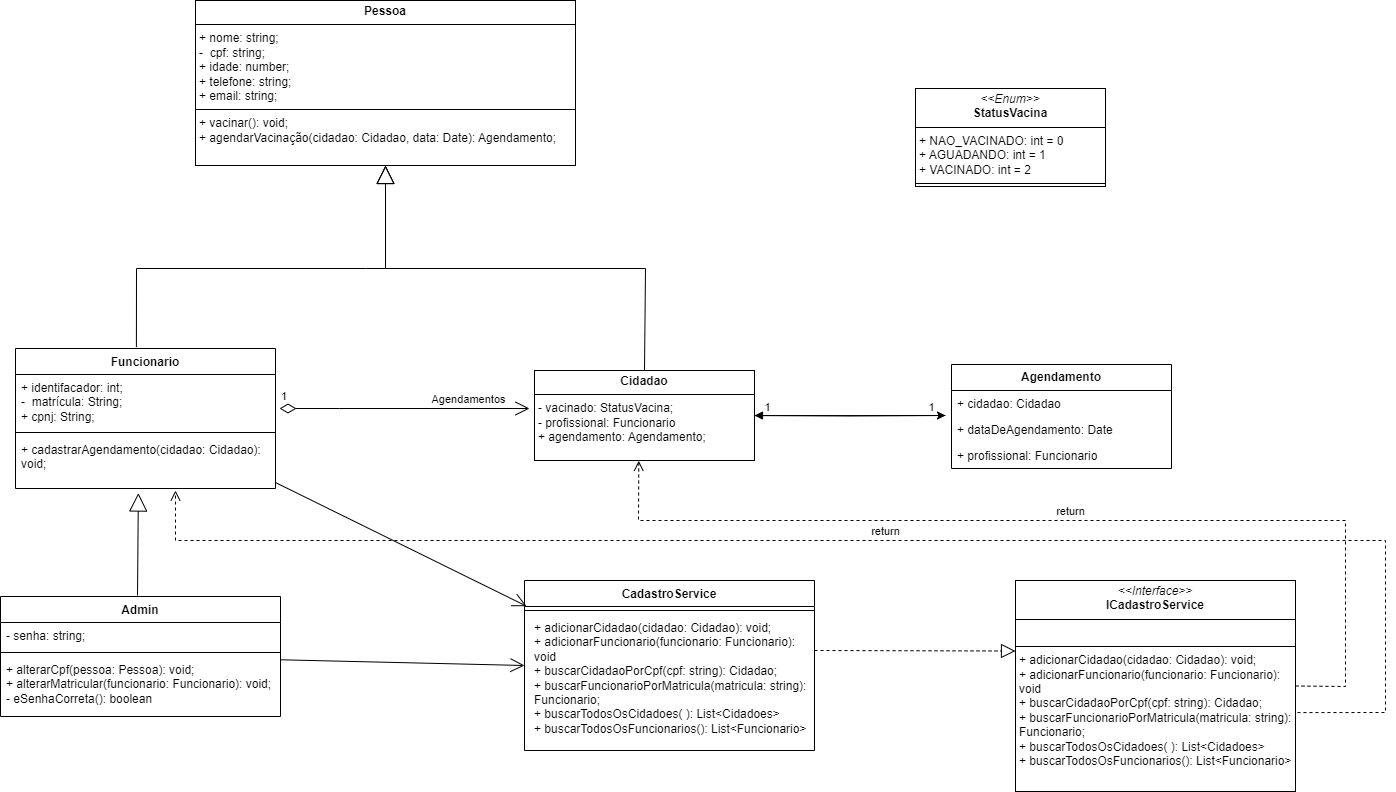

The diagram above was exported from draw.io. Its source (the exported page's mxGraphModel, read from the mxfile embedded in the PNG):
<mxGraphModel dx="1909" dy="1096" grid="1" gridSize="10" guides="1" tooltips="1" connect="1" arrows="1" fold="1" page="1" pageScale="1" pageWidth="1654" pageHeight="2336" math="0" shadow="0">
  <root>
    <mxCell id="0" />
    <mxCell id="1" parent="0" />
    <mxCell id="3G-iD5Zr3DLC-HYlXnip-9" value="Funcionario" style="swimlane;fontStyle=1;align=center;verticalAlign=top;childLayout=stackLayout;horizontal=1;startSize=26;horizontalStack=0;resizeParent=1;resizeParentMax=0;resizeLast=0;collapsible=1;marginBottom=0;whiteSpace=wrap;html=1;" parent="1" vertex="1">
      <mxGeometry x="70" y="418" width="260" height="140" as="geometry" />
    </mxCell>
    <mxCell id="3G-iD5Zr3DLC-HYlXnip-3" value="&lt;div&gt;&lt;font style=&quot;vertical-align: inherit;&quot;&gt;&lt;font style=&quot;vertical-align: inherit;&quot;&gt;+ identifacador: int;&lt;/font&gt;&lt;/font&gt;&lt;/div&gt;&lt;font style=&quot;vertical-align: inherit;&quot;&gt;&lt;font style=&quot;vertical-align: inherit;&quot;&gt;-&amp;nbsp; matrícula: String;&lt;/font&gt;&lt;/font&gt;&lt;div&gt;&lt;font style=&quot;vertical-align: inherit;&quot;&gt;&lt;font style=&quot;vertical-align: inherit;&quot;&gt;+ cpnj: String;&lt;/font&gt;&lt;/font&gt;&lt;/div&gt;" style="text;strokeColor=none;fillColor=none;align=left;verticalAlign=top;spacingLeft=4;spacingRight=4;overflow=hidden;rotatable=0;points=[[0,0.5],[1,0.5]];portConstraint=eastwest;whiteSpace=wrap;html=1;" parent="3G-iD5Zr3DLC-HYlXnip-9" vertex="1">
      <mxGeometry y="26" width="260" height="54" as="geometry" />
    </mxCell>
    <mxCell id="3G-iD5Zr3DLC-HYlXnip-11" value="" style="line;strokeWidth=1;fillColor=none;align=left;verticalAlign=middle;spacingTop=-1;spacingLeft=3;spacingRight=3;rotatable=0;labelPosition=right;points=[];portConstraint=eastwest;strokeColor=inherit;" parent="3G-iD5Zr3DLC-HYlXnip-9" vertex="1">
      <mxGeometry y="80" width="260" height="8" as="geometry" />
    </mxCell>
    <mxCell id="3G-iD5Zr3DLC-HYlXnip-12" value="&lt;font style=&quot;vertical-align: inherit;&quot;&gt;&lt;font style=&quot;vertical-align: inherit;&quot;&gt;+ cadastrarAgendamento(cidadao: Cidadao): void;&lt;/font&gt;&lt;/font&gt;&lt;div&gt;&lt;br&gt;&lt;/div&gt;" style="text;strokeColor=none;fillColor=none;align=left;verticalAlign=top;spacingLeft=4;spacingRight=4;overflow=hidden;rotatable=0;points=[[0,0.5],[1,0.5]];portConstraint=eastwest;whiteSpace=wrap;html=1;" parent="3G-iD5Zr3DLC-HYlXnip-9" vertex="1">
      <mxGeometry y="88" width="260" height="52" as="geometry" />
    </mxCell>
    <mxCell id="WFIcbdkpE5iSNNuq_lhV-2" value="&lt;font style=&quot;vertical-align: inherit;&quot;&gt;&lt;font style=&quot;vertical-align: inherit;&quot;&gt;Admin&lt;/font&gt;&lt;/font&gt;" style="swimlane;fontStyle=1;align=center;verticalAlign=top;childLayout=stackLayout;horizontal=1;startSize=26;horizontalStack=0;resizeParent=1;resizeParentMax=0;resizeLast=0;collapsible=1;marginBottom=0;whiteSpace=wrap;html=1;" parent="1" vertex="1">
      <mxGeometry x="55" y="666" width="280" height="120" as="geometry" />
    </mxCell>
    <mxCell id="WFIcbdkpE5iSNNuq_lhV-3" value="&lt;font style=&quot;vertical-align: inherit;&quot;&gt;&lt;font style=&quot;vertical-align: inherit;&quot;&gt;&lt;font style=&quot;vertical-align: inherit;&quot;&gt;&lt;font style=&quot;vertical-align: inherit;&quot;&gt;- senha: string;&lt;/font&gt;&lt;/font&gt;&lt;/font&gt;&lt;/font&gt;" style="text;strokeColor=none;fillColor=none;align=left;verticalAlign=top;spacingLeft=4;spacingRight=4;overflow=hidden;rotatable=0;points=[[0,0.5],[1,0.5]];portConstraint=eastwest;whiteSpace=wrap;html=1;" parent="WFIcbdkpE5iSNNuq_lhV-2" vertex="1">
      <mxGeometry y="26" width="280" height="26" as="geometry" />
    </mxCell>
    <mxCell id="WFIcbdkpE5iSNNuq_lhV-4" value="" style="line;strokeWidth=1;fillColor=none;align=left;verticalAlign=middle;spacingTop=-1;spacingLeft=3;spacingRight=3;rotatable=0;labelPosition=right;points=[];portConstraint=eastwest;strokeColor=inherit;" parent="WFIcbdkpE5iSNNuq_lhV-2" vertex="1">
      <mxGeometry y="52" width="280" height="8" as="geometry" />
    </mxCell>
    <mxCell id="WFIcbdkpE5iSNNuq_lhV-5" value="&lt;font style=&quot;vertical-align: inherit;&quot;&gt;&lt;font style=&quot;vertical-align: inherit;&quot;&gt;&lt;font style=&quot;vertical-align: inherit;&quot;&gt;&lt;font style=&quot;vertical-align: inherit;&quot;&gt;&lt;font style=&quot;vertical-align: inherit;&quot;&gt;&lt;font style=&quot;vertical-align: inherit;&quot;&gt;&lt;font style=&quot;vertical-align: inherit;&quot;&gt;&lt;font style=&quot;vertical-align: inherit;&quot;&gt;&lt;font style=&quot;vertical-align: inherit;&quot;&gt;&lt;font style=&quot;vertical-align: inherit;&quot;&gt;+ alterarCpf(pessoa: Pessoa): void;&lt;/font&gt;&lt;/font&gt;&lt;/font&gt;&lt;/font&gt;&lt;/font&gt;&lt;/font&gt;&lt;/font&gt;&lt;/font&gt;&lt;/font&gt;&lt;/font&gt;&lt;div&gt;&lt;font style=&quot;vertical-align: inherit;&quot;&gt;&lt;font style=&quot;vertical-align: inherit;&quot;&gt;&lt;font style=&quot;vertical-align: inherit;&quot;&gt;&lt;font style=&quot;vertical-align: inherit;&quot;&gt;&lt;font style=&quot;vertical-align: inherit;&quot;&gt;&lt;font style=&quot;vertical-align: inherit;&quot;&gt;&lt;font style=&quot;vertical-align: inherit;&quot;&gt;&lt;font style=&quot;vertical-align: inherit;&quot;&gt;&lt;font style=&quot;vertical-align: inherit;&quot;&gt;&lt;font style=&quot;vertical-align: inherit;&quot;&gt;&lt;font style=&quot;vertical-align: inherit;&quot;&gt;&lt;font style=&quot;vertical-align: inherit;&quot;&gt;+ alterarMatricular(funcionario: Funcionario): void;&lt;/font&gt;&lt;/font&gt;&lt;/font&gt;&lt;/font&gt;&lt;/font&gt;&lt;/font&gt;&lt;/font&gt;&lt;/font&gt;&lt;/font&gt;&lt;/font&gt;&lt;/font&gt;&lt;/font&gt;&lt;/div&gt;&lt;div&gt;&lt;font style=&quot;vertical-align: inherit;&quot;&gt;&lt;font style=&quot;vertical-align: inherit;&quot;&gt;&lt;font style=&quot;vertical-align: inherit;&quot;&gt;&lt;font style=&quot;vertical-align: inherit;&quot;&gt;&lt;font style=&quot;vertical-align: inherit;&quot;&gt;&lt;font style=&quot;vertical-align: inherit;&quot;&gt;&lt;font style=&quot;vertical-align: inherit;&quot;&gt;&lt;font style=&quot;vertical-align: inherit;&quot;&gt;&lt;font style=&quot;vertical-align: inherit;&quot;&gt;&lt;font style=&quot;vertical-align: inherit;&quot;&gt;&lt;font style=&quot;vertical-align: inherit;&quot;&gt;&lt;font style=&quot;vertical-align: inherit;&quot;&gt;- eSenhaCorreta(): boolean&lt;/font&gt;&lt;/font&gt;&lt;/font&gt;&lt;/font&gt;&lt;/font&gt;&lt;/font&gt;&lt;/font&gt;&lt;/font&gt;&lt;/font&gt;&lt;/font&gt;&lt;/font&gt;&lt;/font&gt;&lt;/div&gt;" style="text;strokeColor=none;fillColor=none;align=left;verticalAlign=top;spacingLeft=4;spacingRight=4;overflow=hidden;rotatable=0;points=[[0,0.5],[1,0.5]];portConstraint=eastwest;whiteSpace=wrap;html=1;" parent="WFIcbdkpE5iSNNuq_lhV-2" vertex="1">
      <mxGeometry y="60" width="280" height="60" as="geometry" />
    </mxCell>
    <mxCell id="oSOFbkNtGS3gOUFjXJZT-1" value="&lt;p style=&quot;margin:0px;margin-top:4px;text-align:center;&quot;&gt;&lt;b&gt;Pessoa&lt;/b&gt;&lt;/p&gt;&lt;hr size=&quot;1&quot; style=&quot;border-style:solid;&quot;&gt;&lt;p style=&quot;margin:0px;margin-left:4px;&quot;&gt;+ nome: string;&lt;/p&gt;&lt;p style=&quot;margin:0px;margin-left:4px;&quot;&gt;-&amp;nbsp; cpf: string;&lt;/p&gt;&lt;p style=&quot;margin:0px;margin-left:4px;&quot;&gt;+ idade: number;&lt;/p&gt;&lt;p style=&quot;margin:0px;margin-left:4px;&quot;&gt;+ telefone: string;&lt;/p&gt;&lt;p style=&quot;margin:0px;margin-left:4px;&quot;&gt;+ email: string;&lt;/p&gt;&lt;hr size=&quot;1&quot; style=&quot;border-style:solid;&quot;&gt;&lt;p style=&quot;margin:0px;margin-left:4px;&quot;&gt;+ vacinar(): void;&lt;/p&gt;&lt;p style=&quot;margin:0px;margin-left:4px;&quot;&gt;+ agendarVacinação(cidadao: Cidadao, data: Date): Agendamento;&lt;/p&gt;" style="verticalAlign=top;align=left;overflow=fill;html=1;whiteSpace=wrap;" parent="1" vertex="1">
      <mxGeometry x="250" y="70" width="380" height="165" as="geometry" />
    </mxCell>
    <mxCell id="AQRZA4GhhOLcfBs6aUhd-17" style="edgeStyle=orthogonalEdgeStyle;rounded=0;orthogonalLoop=1;jettySize=auto;html=1;" edge="1" parent="1" source="-1cI6ABM3Z18HVlQD27X-1">
      <mxGeometry relative="1" as="geometry">
        <mxPoint x="1000" y="485" as="targetPoint" />
      </mxGeometry>
    </mxCell>
    <mxCell id="AQRZA4GhhOLcfBs6aUhd-19" value="1" style="edgeLabel;html=1;align=center;verticalAlign=middle;resizable=0;points=[];" vertex="1" connectable="0" parent="AQRZA4GhhOLcfBs6aUhd-17">
      <mxGeometry x="-0.136" y="-4" relative="1" as="geometry">
        <mxPoint x="94" y="-13" as="offset" />
      </mxGeometry>
    </mxCell>
    <mxCell id="-1cI6ABM3Z18HVlQD27X-1" value="&lt;p style=&quot;margin:0px;margin-top:4px;text-align:center;&quot;&gt;&lt;b&gt;Cidadao&lt;/b&gt;&lt;/p&gt;&lt;hr size=&quot;1&quot; style=&quot;border-style:solid;&quot;&gt;&lt;p style=&quot;margin:0px;margin-left:4px;&quot;&gt;- vacinado: StatusVacina;&lt;/p&gt;&lt;p style=&quot;margin:0px;margin-left:4px;&quot;&gt;- profissional: Funcionario&lt;/p&gt;&lt;p style=&quot;margin:0px;margin-left:4px;&quot;&gt;+ agendamento: Agendamento;&lt;/p&gt;&lt;p style=&quot;margin:0px;margin-left:4px;&quot;&gt;&lt;br&gt;&lt;/p&gt;&lt;hr size=&quot;1&quot; style=&quot;border-style:solid;&quot;&gt;&lt;p style=&quot;margin:0px;margin-left:4px;&quot;&gt;&lt;br&gt;&lt;/p&gt;" style="verticalAlign=top;align=left;overflow=fill;html=1;whiteSpace=wrap;" parent="1" vertex="1">
      <mxGeometry x="589" y="440" width="220" height="90" as="geometry" />
    </mxCell>
    <mxCell id="xic_ax9DRKgfpQftKr-l-2" value="&lt;b&gt;Agendamento&lt;/b&gt;" style="swimlane;fontStyle=0;childLayout=stackLayout;horizontal=1;startSize=26;fillColor=none;horizontalStack=0;resizeParent=1;resizeParentMax=0;resizeLast=0;collapsible=1;marginBottom=0;whiteSpace=wrap;html=1;" parent="1" vertex="1">
      <mxGeometry x="1006" y="434" width="220" height="104" as="geometry" />
    </mxCell>
    <mxCell id="xic_ax9DRKgfpQftKr-l-3" value="+ cidadao: Cidadao" style="text;strokeColor=none;fillColor=none;align=left;verticalAlign=top;spacingLeft=4;spacingRight=4;overflow=hidden;rotatable=0;points=[[0,0.5],[1,0.5]];portConstraint=eastwest;whiteSpace=wrap;html=1;" parent="xic_ax9DRKgfpQftKr-l-2" vertex="1">
      <mxGeometry y="26" width="220" height="26" as="geometry" />
    </mxCell>
    <mxCell id="xic_ax9DRKgfpQftKr-l-4" value="+ dataDeAgendamento: Date" style="text;strokeColor=none;fillColor=none;align=left;verticalAlign=top;spacingLeft=4;spacingRight=4;overflow=hidden;rotatable=0;points=[[0,0.5],[1,0.5]];portConstraint=eastwest;whiteSpace=wrap;html=1;" parent="xic_ax9DRKgfpQftKr-l-2" vertex="1">
      <mxGeometry y="52" width="220" height="26" as="geometry" />
    </mxCell>
    <mxCell id="xic_ax9DRKgfpQftKr-l-5" value="+ profissional: Funcionario" style="text;strokeColor=none;fillColor=none;align=left;verticalAlign=top;spacingLeft=4;spacingRight=4;overflow=hidden;rotatable=0;points=[[0,0.5],[1,0.5]];portConstraint=eastwest;whiteSpace=wrap;html=1;" parent="xic_ax9DRKgfpQftKr-l-2" vertex="1">
      <mxGeometry y="78" width="220" height="26" as="geometry" />
    </mxCell>
    <mxCell id="xic_ax9DRKgfpQftKr-l-8" value="&lt;p style=&quot;margin:0px;margin-top:4px;text-align:center;&quot;&gt;&lt;i&gt;&amp;lt;&amp;lt;Enum&amp;gt;&amp;gt;&lt;/i&gt;&lt;br&gt;&lt;b&gt;StatusVacina&lt;/b&gt;&lt;/p&gt;&lt;hr size=&quot;1&quot; style=&quot;border-style:solid;&quot;&gt;&lt;p style=&quot;margin:0px;margin-left:4px;&quot;&gt;+ NAO_VACINADO: int = 0&lt;/p&gt;&lt;p style=&quot;margin:0px;margin-left:4px;&quot;&gt;+ AGUADANDO: int = 1&lt;/p&gt;&lt;p style=&quot;margin:0px;margin-left:4px;&quot;&gt;+ VACINADO: int = 2&lt;/p&gt;&lt;hr size=&quot;1&quot; style=&quot;border-style:solid;&quot;&gt;&lt;p style=&quot;margin:0px;margin-left:4px;&quot;&gt;&lt;br&gt;&lt;/p&gt;" style="verticalAlign=top;align=left;overflow=fill;html=1;whiteSpace=wrap;" parent="1" vertex="1">
      <mxGeometry x="970" y="158" width="190" height="98" as="geometry" />
    </mxCell>
    <mxCell id="9M1MevkOJ9a8ml7w1VZh-17" value="1" style="endArrow=open;html=1;endSize=12;startArrow=diamondThin;startSize=14;startFill=0;edgeStyle=orthogonalEdgeStyle;align=left;verticalAlign=bottom;rounded=0;" parent="1" edge="1">
      <mxGeometry x="-1" y="3" relative="1" as="geometry">
        <mxPoint x="334" y="478" as="sourcePoint" />
        <mxPoint x="584" y="478" as="targetPoint" />
        <Array as="points">
          <mxPoint x="394" y="478" />
          <mxPoint x="394" y="478" />
        </Array>
      </mxGeometry>
    </mxCell>
    <mxCell id="AQRZA4GhhOLcfBs6aUhd-18" value="Agendamentos" style="edgeLabel;html=1;align=center;verticalAlign=middle;resizable=0;points=[];" vertex="1" connectable="0" parent="9M1MevkOJ9a8ml7w1VZh-17">
      <mxGeometry x="0.2268" y="-2" relative="1" as="geometry">
        <mxPoint x="35" y="-12" as="offset" />
      </mxGeometry>
    </mxCell>
    <mxCell id="9M1MevkOJ9a8ml7w1VZh-18" value="" style="endArrow=block;endSize=16;endFill=0;html=1;rounded=0;exitX=0.465;exitY=-0.01;exitDx=0;exitDy=0;exitPerimeter=0;entryX=0.5;entryY=1;entryDx=0;entryDy=0;" parent="1" target="oSOFbkNtGS3gOUFjXJZT-1" edge="1">
      <mxGeometry width="160" relative="1" as="geometry">
        <mxPoint x="190.9000000000001" y="416.5999999999999" as="sourcePoint" />
        <mxPoint x="350" y="288" as="targetPoint" />
        <Array as="points">
          <mxPoint x="191" y="338" />
          <mxPoint x="420" y="338" />
          <mxPoint x="440" y="338" />
        </Array>
      </mxGeometry>
    </mxCell>
    <mxCell id="9M1MevkOJ9a8ml7w1VZh-20" value="" style="endArrow=block;endSize=16;endFill=0;html=1;rounded=0;exitX=0.5;exitY=0;exitDx=0;exitDy=0;entryX=0.5;entryY=1;entryDx=0;entryDy=0;" parent="1" source="-1cI6ABM3Z18HVlQD27X-1" target="oSOFbkNtGS3gOUFjXJZT-1" edge="1">
      <mxGeometry width="160" relative="1" as="geometry">
        <mxPoint x="760" y="318" as="sourcePoint" />
        <mxPoint x="650" y="298" as="targetPoint" />
        <Array as="points">
          <mxPoint x="700" y="338" />
          <mxPoint x="440" y="338" />
        </Array>
      </mxGeometry>
    </mxCell>
    <mxCell id="9M1MevkOJ9a8ml7w1VZh-21" value="" style="endArrow=block;endSize=16;endFill=0;html=1;rounded=0;entryX=0.461;entryY=1.087;entryDx=0;entryDy=0;entryPerimeter=0;exitX=0.425;exitY=-0.024;exitDx=0;exitDy=0;exitPerimeter=0;" parent="1" edge="1">
      <mxGeometry width="160" relative="1" as="geometry">
        <mxPoint x="192.00000000000023" y="665.1200000000001" as="sourcePoint" />
        <mxPoint x="192.8599999999999" y="562.5239999999999" as="targetPoint" />
      </mxGeometry>
    </mxCell>
    <mxCell id="rnXyEL5e4NjCEV3Bg0q1-6" value="CadastroService" style="swimlane;fontStyle=1;align=center;verticalAlign=top;childLayout=stackLayout;horizontal=1;startSize=26;horizontalStack=0;resizeParent=1;resizeParentMax=0;resizeLast=0;collapsible=1;marginBottom=0;whiteSpace=wrap;html=1;" parent="1" vertex="1">
      <mxGeometry x="579" y="650" width="290" height="170" as="geometry" />
    </mxCell>
    <mxCell id="rnXyEL5e4NjCEV3Bg0q1-8" value="" style="line;strokeWidth=1;fillColor=none;align=left;verticalAlign=middle;spacingTop=-1;spacingLeft=3;spacingRight=3;rotatable=0;labelPosition=right;points=[];portConstraint=eastwest;strokeColor=inherit;" parent="rnXyEL5e4NjCEV3Bg0q1-6" vertex="1">
      <mxGeometry y="26" width="290" height="8" as="geometry" />
    </mxCell>
    <mxCell id="rnXyEL5e4NjCEV3Bg0q1-9" value="&lt;p style=&quot;margin: 0px 0px 0px 4px;&quot;&gt;+ adicionarCidadao(cidadao: Cidadao): void;&lt;br&gt;+ adicionarFuncionario(funcionario: Funcionario): void&lt;/p&gt;&lt;p style=&quot;margin: 0px 0px 0px 4px;&quot;&gt;+ buscarCidadaoPorCpf(cpf: string): Cidadao;&lt;/p&gt;&lt;p style=&quot;margin: 0px 0px 0px 4px;&quot;&gt;+ buscarFuncionarioPorMatricula(matricula: string): Funcionario;&lt;span style=&quot;background-color: initial;&quot;&gt;&lt;br&gt;&lt;/span&gt;&lt;/p&gt;&lt;p style=&quot;margin: 0px 0px 0px 4px;&quot;&gt;&lt;span style=&quot;background-color: initial;&quot;&gt;+ buscarTodosOsCidadoes( ): List&amp;lt;Cidadoes&amp;gt;&lt;/span&gt;&lt;/p&gt;&lt;p style=&quot;margin: 0px 0px 0px 4px;&quot;&gt;+ buscarTodosOsFuncionarios(): List&amp;lt;Funcionario&amp;gt;&lt;/p&gt;&lt;p style=&quot;margin: 0px 0px 0px 4px;&quot;&gt;&lt;br&gt;&lt;/p&gt;" style="text;strokeColor=none;fillColor=none;align=left;verticalAlign=top;spacingLeft=4;spacingRight=4;overflow=hidden;rotatable=0;points=[[0,0.5],[1,0.5]];portConstraint=eastwest;whiteSpace=wrap;html=1;" parent="rnXyEL5e4NjCEV3Bg0q1-6" vertex="1">
      <mxGeometry y="34" width="290" height="136" as="geometry" />
    </mxCell>
    <mxCell id="rnXyEL5e4NjCEV3Bg0q1-17" value="" style="endArrow=open;endFill=1;endSize=12;html=1;rounded=0;entryX=0.007;entryY=0.151;entryDx=0;entryDy=0;entryPerimeter=0;" parent="1" source="3G-iD5Zr3DLC-HYlXnip-9" target="rnXyEL5e4NjCEV3Bg0q1-6" edge="1">
      <mxGeometry width="160" relative="1" as="geometry">
        <mxPoint x="450" y="480" as="sourcePoint" />
        <mxPoint x="610" y="480" as="targetPoint" />
      </mxGeometry>
    </mxCell>
    <mxCell id="AQRZA4GhhOLcfBs6aUhd-2" value="" style="endArrow=open;endFill=1;endSize=12;html=1;rounded=0;entryX=0;entryY=0.5;entryDx=0;entryDy=0;" edge="1" parent="1" source="WFIcbdkpE5iSNNuq_lhV-2" target="rnXyEL5e4NjCEV3Bg0q1-6">
      <mxGeometry width="160" relative="1" as="geometry">
        <mxPoint x="340" y="542" as="sourcePoint" />
        <mxPoint x="530" y="700" as="targetPoint" />
      </mxGeometry>
    </mxCell>
    <mxCell id="AQRZA4GhhOLcfBs6aUhd-7" value="&lt;p style=&quot;margin:0px;margin-top:4px;text-align:center;&quot;&gt;&lt;i&gt;&amp;lt;&amp;lt;Interface&amp;gt;&amp;gt;&lt;/i&gt;&lt;br&gt;&lt;b&gt;ICadastroService&lt;/b&gt;&lt;/p&gt;&lt;hr size=&quot;1&quot; style=&quot;border-style:solid;&quot;&gt;&lt;p style=&quot;margin:0px;margin-left:4px;&quot;&gt;&lt;br&gt;&lt;/p&gt;&lt;hr size=&quot;1&quot; style=&quot;border-style:solid;&quot;&gt;&lt;p style=&quot;margin:0px;margin-left:4px;&quot;&gt;+ adicionarCidadao(cidadao: Cidadao): void;&lt;br&gt;+ adicionarFuncionario(funcionario: Funcionario): void&lt;/p&gt;&lt;p style=&quot;margin:0px;margin-left:4px;&quot;&gt;+ buscarCidadaoPorCpf(cpf: string): Cidadao;&lt;/p&gt;&lt;p style=&quot;margin:0px;margin-left:4px;&quot;&gt;+ buscarFuncionarioPorMatricula(matricula: string): Funcionario;&lt;span style=&quot;background-color: initial;&quot;&gt;&lt;br&gt;&lt;/span&gt;&lt;/p&gt;&lt;p style=&quot;margin:0px;margin-left:4px;&quot;&gt;&lt;span style=&quot;background-color: initial;&quot;&gt;+ buscarTodosOsCidadoes( ): List&amp;lt;Cidadoes&amp;gt;&lt;/span&gt;&lt;/p&gt;&lt;p style=&quot;margin:0px;margin-left:4px;&quot;&gt;+ buscarTodosOsFuncionarios(): List&amp;lt;Funcionario&amp;gt;&lt;/p&gt;&lt;p style=&quot;margin:0px;margin-left:4px;&quot;&gt;&lt;br&gt;&lt;/p&gt;" style="verticalAlign=top;align=left;overflow=fill;html=1;whiteSpace=wrap;" vertex="1" parent="1">
      <mxGeometry x="1070" y="650" width="280" height="211" as="geometry" />
    </mxCell>
    <mxCell id="AQRZA4GhhOLcfBs6aUhd-8" value="" style="endArrow=block;dashed=1;endFill=0;endSize=12;html=1;rounded=0;exitX=1;exitY=0.25;exitDx=0;exitDy=0;" edge="1" parent="1">
      <mxGeometry width="160" relative="1" as="geometry">
        <mxPoint x="869" y="720" as="sourcePoint" />
        <mxPoint x="1070" y="720.5" as="targetPoint" />
      </mxGeometry>
    </mxCell>
    <mxCell id="AQRZA4GhhOLcfBs6aUhd-20" value="" style="endArrow=block;endFill=1;html=1;edgeStyle=orthogonalEdgeStyle;align=left;verticalAlign=top;rounded=0;entryX=1;entryY=0.5;entryDx=0;entryDy=0;" edge="1" parent="1" target="-1cI6ABM3Z18HVlQD27X-1">
      <mxGeometry x="-1" relative="1" as="geometry">
        <mxPoint x="1000" y="485" as="sourcePoint" />
        <mxPoint x="980" y="560" as="targetPoint" />
      </mxGeometry>
    </mxCell>
    <mxCell id="AQRZA4GhhOLcfBs6aUhd-22" value="1" style="edgeLabel;html=1;align=center;verticalAlign=middle;resizable=0;points=[];" vertex="1" connectable="0" parent="AQRZA4GhhOLcfBs6aUhd-20">
      <mxGeometry x="0.781" y="3" relative="1" as="geometry">
        <mxPoint x="-8" y="-12" as="offset" />
      </mxGeometry>
    </mxCell>
    <mxCell id="AQRZA4GhhOLcfBs6aUhd-23" value="return" style="html=1;verticalAlign=bottom;endArrow=open;dashed=1;endSize=8;curved=0;rounded=0;exitX=1.007;exitY=0.626;exitDx=0;exitDy=0;exitPerimeter=0;" edge="1" parent="1" source="AQRZA4GhhOLcfBs6aUhd-7">
      <mxGeometry relative="1" as="geometry">
        <mxPoint x="1090" y="610" as="sourcePoint" />
        <mxPoint x="230" y="560" as="targetPoint" />
        <Array as="points">
          <mxPoint x="1440" y="782" />
          <mxPoint x="1440" y="610" />
          <mxPoint x="230" y="610" />
        </Array>
      </mxGeometry>
    </mxCell>
    <mxCell id="AQRZA4GhhOLcfBs6aUhd-24" value="return" style="html=1;verticalAlign=bottom;endArrow=open;dashed=1;endSize=8;curved=0;rounded=0;exitX=1;exitY=0.5;exitDx=0;exitDy=0;entryX=0.474;entryY=1.003;entryDx=0;entryDy=0;entryPerimeter=0;" edge="1" parent="1" source="AQRZA4GhhOLcfBs6aUhd-7" target="-1cI6ABM3Z18HVlQD27X-1">
      <mxGeometry relative="1" as="geometry">
        <mxPoint x="1140" y="610" as="sourcePoint" />
        <mxPoint x="1060" y="610" as="targetPoint" />
        <Array as="points">
          <mxPoint x="1400" y="756" />
          <mxPoint x="1400" y="590" />
          <mxPoint x="1150" y="590" />
          <mxPoint x="693" y="590" />
        </Array>
      </mxGeometry>
    </mxCell>
  </root>
</mxGraphModel>